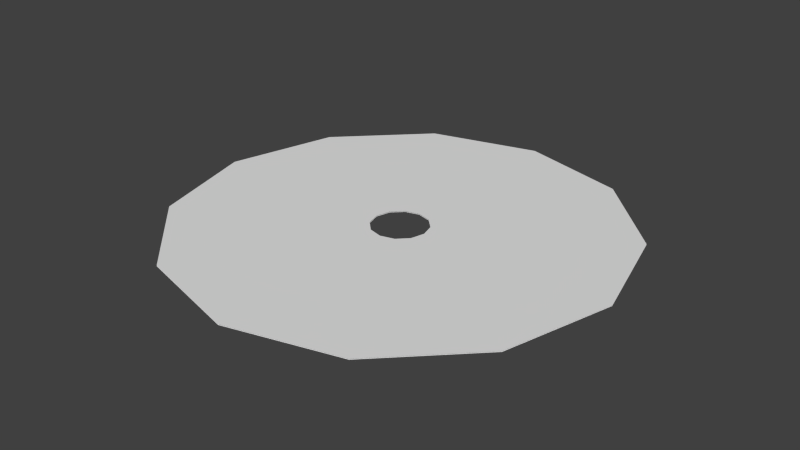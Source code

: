 # Source: cd.blend  (saved by Blender 2.75.0; exported with 4.5.12 LTS)
import bpy
from mathutils import Matrix  # noqa: F401  (used for matrix-valued properties, if any)

bpy.ops.wm.read_factory_settings(use_empty=True)
scene = bpy.context.scene
scene.name = 'Scene'

# ---- collections
col_collection_10 = bpy.data.collections.new('Collection 10'); scene.collection.children.link(col_collection_10)

# ---- world
world_world = bpy.data.worlds.new('World'); scene.world = world_world
world_world.color = (0.05088, 0.05088, 0.05088)
world_world.use_sun_shadow = False
world_world.sun_shadow_jitter_overblur = 0.0
world_world.cycles.sampling_method = 'MANUAL'
world_world.cycles.sample_map_resolution = 256

# ---- meshes
me_circle_001 = bpy.data.meshes.new('Circle.001')
me_circle_001.from_pydata([(0.0, 0.2597, 0.0), (-0.1298, 0.2249, 0.0), (-0.2249, 0.1298, 0.0), (-0.2597, -1.135e-08, 0.0), (-0.2249, -0.1298, 0.0), (-0.1298, -0.2249, 0.0), (-3.921e-08, -0.2597, 0.0), (0.1298, -0.2249, 0.0), (0.2249, -0.1298, 0.0), (0.2597, -1.207e-07, 0.0), (0.2249, 0.1298, 0.0), (0.1298, 0.2249, 0.0), (1.348e-09, 0.124, 0.0), (-0.06198, 0.1074, 0.0), (-0.1074, 0.06198, 0.0), (-0.124, -2.43e-08, 0.0), (-0.1074, -0.06198, 0.0), (-0.06198, -0.1074, 0.0), (-1.737e-08, -0.124, 0.0), (0.06198, -0.1074, 0.0), (0.1074, -0.06198, 0.0), (0.124, -7.651e-08, 0.0), (0.1074, 0.06198, 0.0), (0.06198, 0.1074, 0.0), (0.0, 0.2597, -0.0009497), (-0.1298, 0.2249, -0.0009497), (-0.2249, 0.1298, -0.0009497), (-0.2597, -1.135e-08, -0.0009497), (-0.2249, -0.1298, -0.0009497), (-0.1298, -0.2249, -0.0009497), (-3.921e-08, -0.2597, -0.0009497), (0.1298, -0.2249, -0.0009497), (0.2249, -0.1298, -0.0009497), (0.2597, -1.207e-07, -0.0009497), (0.2249, 0.1298, -0.0009497), (0.1298, 0.2249, -0.0009497), (1.348e-09, 0.124, -0.0009497), (-0.06198, 0.1074, -0.0009497), (-0.1074, 0.06198, -0.0009497), (-0.124, -2.43e-08, -0.0009497), (-0.1074, -0.06198, -0.0009497), (-0.06198, -0.1074, -0.0009497), (-1.737e-08, -0.124, -0.0009497), (0.06198, -0.1074, -0.0009497), (0.1074, -0.06198, -0.0009497), (0.124, -7.651e-08, -0.0009497), (0.1074, 0.06198, -0.0009497), (0.06198, 0.1074, -0.0009497)], [], [(3, 2, 14, 15), (10, 9, 21, 22), (7, 6, 18, 19), (4, 3, 15, 16), (11, 10, 22, 23), (1, 0, 12, 13), (8, 7, 19, 20), (5, 4, 16, 17), (0, 11, 23, 12), (2, 1, 13, 14), (9, 8, 20, 21), (6, 5, 17, 18), (27, 39, 38, 26), (34, 46, 45, 33), (31, 43, 42, 30), (28, 40, 39, 27), (35, 47, 46, 34), (25, 37, 36, 24), (32, 44, 43, 31), (29, 41, 40, 28), (24, 36, 47, 35), (26, 38, 37, 25), (33, 45, 44, 32), (30, 42, 41, 29)])
me_circle_001.use_remesh_preserve_volume = False
me_circle_001.use_remesh_preserve_attributes = False
me_circle_001.use_mirror_vertex_groups = False
me_circle_001.update()
me_circle_003 = bpy.data.meshes.new('Circle.003')
me_circle_003.from_pydata([(1.348e-09, 0.124, 0.0), (-0.06198, 0.1074, 0.0), (-0.1074, 0.06198, 0.0), (-0.124, -2.43e-08, 0.0), (-0.1074, -0.06198, 0.0), (-0.06198, -0.1074, 0.0), (-1.737e-08, -0.124, 0.0), (0.06198, -0.1074, 0.0), (0.1074, -0.06198, 0.0), (0.124, -7.651e-08, 0.0), (0.1074, 0.06198, 0.0), (0.06198, 0.1074, 0.0), (1.683e-09, 0.1131, 0.0), (-0.05654, 0.09793, 0.0), (-0.09793, 0.05654, 0.0), (-0.1131, -2.562e-08, 0.0), (-0.09793, -0.05654, 0.0), (-0.05654, -0.09793, 0.0), (-1.539e-08, -0.1131, 0.0), (0.05654, -0.09793, 0.0), (0.09793, -0.05654, 0.0), (0.1131, -7.324e-08, 0.0), (0.09793, 0.05654, 0.0), (0.05654, 0.09793, 0.0), (1.348e-09, 0.124, -0.0009497), (-0.06198, 0.1074, -0.0009497), (-0.1074, 0.06198, -0.0009497), (-0.124, -2.43e-08, -0.0009497), (-0.1074, -0.06198, -0.0009497), (-0.06198, -0.1074, -0.0009497), (-1.737e-08, -0.124, -0.0009497), (0.06198, -0.1074, -0.0009497), (0.1074, -0.06198, -0.0009497), (0.124, -7.651e-08, -0.0009497), (0.1074, 0.06198, -0.0009497), (0.06198, 0.1074, -0.0009497), (1.683e-09, 0.1131, -0.0009497), (-0.05654, 0.09793, -0.0009497), (-0.09793, 0.05654, -0.0009497), (-0.1131, -2.562e-08, -0.0009497), (-0.09793, -0.05654, -0.0009497), (-0.05654, -0.09793, -0.0009497), (-1.539e-08, -0.1131, -0.0009497), (0.05654, -0.09793, -0.0009497), (0.09793, -0.05654, -0.0009497), (0.1131, -7.324e-08, -0.0009497), (0.09793, 0.05654, -0.0009497), (0.05654, 0.09793, -0.0009497)], [], [(8, 7, 19, 20), (5, 4, 16, 17), (0, 11, 23, 12), (2, 1, 13, 14), (9, 8, 20, 21), (6, 5, 17, 18), (3, 2, 14, 15), (10, 9, 21, 22), (7, 6, 18, 19), (4, 3, 15, 16), (11, 10, 22, 23), (1, 0, 12, 13), (32, 44, 43, 31), (29, 41, 40, 28), (24, 36, 47, 35), (26, 38, 37, 25), (33, 45, 44, 32), (30, 42, 41, 29), (27, 39, 38, 26), (34, 46, 45, 33), (31, 43, 42, 30), (28, 40, 39, 27), (35, 47, 46, 34), (25, 37, 36, 24)])
me_circle_003.use_remesh_preserve_volume = False
me_circle_003.use_remesh_preserve_attributes = False
me_circle_003.use_mirror_vertex_groups = False
me_circle_003.update()
me_circle_002 = bpy.data.meshes.new('Circle.002')
me_circle_002.from_pydata([(1.683e-09, 0.1131, 0.0), (-0.05654, 0.09793, 0.0), (-0.09793, 0.05654, 0.0), (-0.1131, -2.562e-08, 0.0), (-0.09793, -0.05654, 0.0), (-0.05654, -0.09793, 0.0), (-1.539e-08, -0.1131, 0.0), (0.05654, -0.09793, 0.0), (0.09793, -0.05654, 0.0), (0.1131, -7.324e-08, 0.0), (0.09793, 0.05654, 0.0), (0.05654, 0.09793, 0.0), (4.142e-09, 0.03311, 0.0), (-0.01655, 0.02867, 0.0), (-0.02867, 0.01655, 0.0), (-0.03311, -3.532e-08, 0.0), (-0.02867, -0.01655, 0.0), (-0.01655, -0.02867, 0.0), (-8.576e-10, -0.03311, 0.0), (0.01655, -0.02867, 0.0), (0.02867, -0.01655, 0.0), (0.03311, -4.927e-08, 0.0), (0.02867, 0.01655, 0.0), (0.01655, 0.02867, 0.0), (1.683e-09, 0.1131, -0.0009497), (-0.05654, 0.09793, -0.0009497), (-0.09793, 0.05654, -0.0009497), (-0.1131, -2.562e-08, -0.0009497), (-0.09793, -0.05654, -0.0009497), (-0.05654, -0.09793, -0.0009497), (-1.539e-08, -0.1131, -0.0009497), (0.05654, -0.09793, -0.0009497), (0.09793, -0.05654, -0.0009497), (0.1131, -7.324e-08, -0.0009497), (0.09793, 0.05654, -0.0009497), (0.05654, 0.09793, -0.0009497), (4.142e-09, 0.03311, -0.0009497), (-0.01655, 0.02867, -0.0009497), (-0.02867, 0.01655, -0.0009497), (-0.03311, -3.532e-08, -0.0009497), (-0.02867, -0.01655, -0.0009497), (-0.01655, -0.02867, -0.0009497), (-8.576e-10, -0.03311, -0.0009497), (0.01655, -0.02867, -0.0009497), (0.02867, -0.01655, -0.0009497), (0.03311, -4.927e-08, -0.0009497), (0.02867, 0.01655, -0.0009497), (0.01655, 0.02867, -0.0009497)], [], [(1, 0, 12, 13), (8, 7, 19, 20), (5, 4, 16, 17), (0, 11, 23, 12), (2, 1, 13, 14), (9, 8, 20, 21), (6, 5, 17, 18), (3, 2, 14, 15), (10, 9, 21, 22), (7, 6, 18, 19), (4, 3, 15, 16), (11, 10, 22, 23), (25, 37, 36, 24), (32, 44, 43, 31), (29, 41, 40, 28), (24, 36, 47, 35), (26, 38, 37, 25), (33, 45, 44, 32), (30, 42, 41, 29), (27, 39, 38, 26), (34, 46, 45, 33), (31, 43, 42, 30), (28, 40, 39, 27), (35, 47, 46, 34)])
me_circle_002.use_remesh_preserve_volume = False
me_circle_002.use_remesh_preserve_attributes = False
me_circle_002.use_mirror_vertex_groups = False
me_circle_002.update()

# ---- objects
ob_cd = bpy.data.objects.new('cd', me_circle_001)
ob_mirrorband = bpy.data.objects.new('mirrorBand', me_circle_003)
ob_plastichub = bpy.data.objects.new('plasticHub', me_circle_002)

# ---- transforms, parenting, visibility, modifiers, constraints
ob_cd.location = (0.0, 0.0, 0.0)
ob_cd.lineart.crease_threshold = 0.0
ob_mirrorband.parent = ob_cd
ob_mirrorband.location = (0.0, 0.0, 0.0)
ob_mirrorband.lineart.crease_threshold = 0.0
ob_plastichub.parent = ob_cd
ob_plastichub.location = (0.0, 0.0, 0.0)
ob_plastichub.lineart.crease_threshold = 0.0

# ---- collection membership
col_collection_10.objects.link(ob_cd)
col_collection_10.objects.link(ob_mirrorband)
col_collection_10.objects.link(ob_plastichub)

# ---- scene / render settings (as saved in the file)
scene.frame_start = 1; scene.frame_end = 250; scene.frame_set(1)
scene.render.engine = 'BLENDER_EEVEE_NEXT'
scene.render.resolution_percentage = 50
scene.render.dither_intensity = 0.0
scene.cycles.use_denoising = False
scene.cycles.samples = 10
scene.cycles.sampling_pattern = 'TABULATED_SOBOL'
scene.cycles.light_sampling_threshold = 0.0
scene.cycles.use_adaptive_sampling = False
scene.cycles.use_light_tree = False
scene.cycles.blur_glossy = 0.0
scene.cycles.pixel_filter_type = 'GAUSSIAN'
scene.cycles.sample_clamp_indirect = 0.0
scene.view_settings.view_transform = 'Standard'
bpy.context.view_layer.update()

# ---- added for rendering (the .blend has no active camera and no usable light): camera, sun
cam_auto = bpy.data.cameras.new('AutoCamera')
cam_auto.lens = 50.0
cam_auto.sensor_width = 36.0
cam_auto.clip_end = 1000.0
ob_auto_camera = bpy.data.objects.new('AutoCamera', cam_auto)
scene.collection.objects.link(ob_auto_camera)
ob_auto_camera.location = (0.679601, -0.815521, 0.543206)
ob_auto_camera.rotation_euler = (1.09748, -7.21219e-08, 0.694738)
scene.camera = ob_auto_camera
light_auto_sun = bpy.data.lights.new('AutoSun', 'SUN')
light_auto_sun.energy = 3.0
light_auto_sun.angle = 0.0523599
ob_auto_sun = bpy.data.objects.new('AutoSun', light_auto_sun)
scene.collection.objects.link(ob_auto_sun)
ob_auto_sun.rotation_euler = (0.872665, 0.174533, 0.523599)
bpy.context.view_layer.update()
